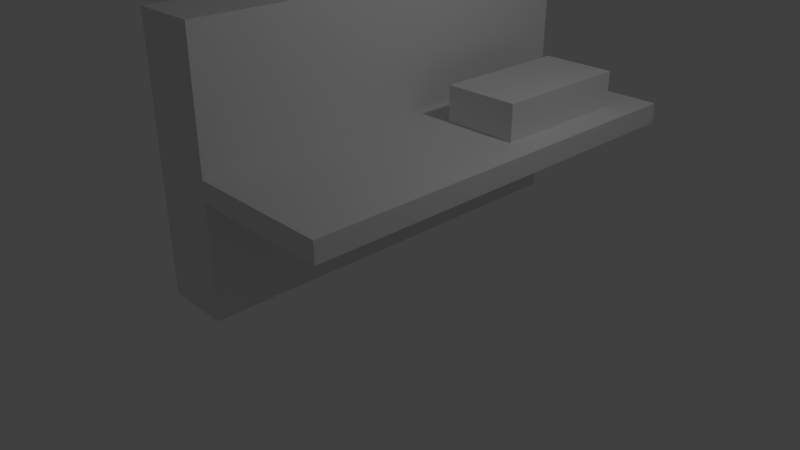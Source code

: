 # Source: table_1.blend  (saved by Blender 2.79.4; exported with 4.5.12 LTS)
import bpy
from mathutils import Matrix  # noqa: F401  (used for matrix-valued properties, if any)

bpy.ops.wm.read_factory_settings(use_empty=True)
scene = bpy.context.scene
scene.name = 'Scene'

# ---- collections
col_collection_1 = bpy.data.collections.new('Collection 1'); scene.collection.children.link(col_collection_1)

# ---- materials (node trees are filled in below, after node groups)
mat_material = bpy.data.materials.new('Material')
mat_material.alpha_threshold = 0.0
mat_material.use_transparent_shadow = False
mat_material.roughness = 0.5
mat_material.line_color = (0.0, 0.0, 0.0, 1.0)

# ---- material node trees

# ---- world
world_world = bpy.data.worlds.new('World'); scene.world = world_world
world_world.color = (0.05088, 0.05088, 0.05088)
world_world.use_sun_shadow = False
world_world.sun_shadow_jitter_overblur = 0.0
world_world.cycles.sampling_method = 'MANUAL'

# ---- cameras
cam_camera = bpy.data.cameras.new('Camera')
cam_camera.clip_end = 100.0
cam_camera.lens = 35.0
cam_camera.sensor_width = 32.0
cam_camera.sensor_height = 18.0
cam_camera.ortho_scale = 7.314
cam_camera.dof.focus_distance = 0.0
cam_camera.dof.aperture_fstop = 128.0

# ---- lights
light_lamp = bpy.data.lights.new('Lamp', 'POINT')
light_lamp.transmission_factor = 0.0
light_lamp.cutoff_distance = 30.0
light_lamp.energy = 100.0
light_lamp.shadow_buffer_clip_start = 1.001
light_lamp.shadow_soft_size = 0.1
light_lamp.shadow_maximum_resolution = 0.006
light_lamp.use_absolute_resolution = True

# ---- meshes
me_cube = bpy.data.meshes.new('Cube')
me_cube.from_pydata([(0.04418, 5.544, -0.5817), (0.04418, -0.03071, -0.5817), (-0.8058, -0.03071, -0.5817), (-0.8058, 5.544, -0.5817), (0.04418, 5.544, 2.799), (0.04418, -0.03071, 2.799), (-0.8058, -0.03071, 2.799), (-0.8058, 5.544, 2.799), (0.5569, 4.979, 1.138), (0.5569, 3.108, 1.138), (0.04464, 5.549, 0.8726), (0.04464, -0.02617, 0.8726), (1.533, 4.979, 1.138), (1.533, 3.108, 1.138), (1.886, 5.549, 0.8726), (1.886, -0.02617, 0.8726), (0.04418, 5.544, 1.138), (0.04418, -0.03071, 1.138), (1.885, 5.544, 1.138), (1.885, -0.03071, 1.138), (0.5569, 4.979, 1.603), (0.5569, 3.108, 1.603), (1.533, 4.979, 1.603), (1.533, 3.108, 1.603)], [], [(4, 7, 6, 5), (16, 4, 5, 17), (6, 7, 3, 2), (16, 18, 14, 10, 0, 3, 7, 4), (0, 10, 11, 1), (17, 5, 6, 2, 1, 11, 15, 19), (14, 18, 19, 15), (9, 13, 23, 21), (9, 8, 16, 17), (12, 13, 19, 18), (13, 9, 17, 19), (8, 12, 18, 16), (20, 21, 23, 22), (12, 8, 20, 22), (13, 12, 22, 23)])
me_cube.materials.append(mat_material)
me_cube.use_remesh_preserve_volume = False
me_cube.use_remesh_preserve_attributes = False
me_cube.use_mirror_vertex_groups = False
me_cube.update()

# ---- objects
ob_cube = bpy.data.objects.new('Cube', me_cube)
ob_lamp = bpy.data.objects.new('Lamp', light_lamp)
ob_camera = bpy.data.objects.new('Camera', cam_camera)

# ---- transforms, parenting, visibility, modifiers, constraints
ob_cube.location = (0.0, -2.273, 0.5905)
ob_cube.lock_rotations_4d = False
ob_cube.empty_display_type = 'ARROWS'
ob_cube.lineart.crease_threshold = 0.0
ob_lamp.location = (4.076, 1.005, 5.904)
ob_lamp.rotation_euler = (0.6503, 0.05522, 1.866)
ob_lamp.lock_rotations_4d = False
ob_lamp.empty_display_type = 'ARROWS'
ob_lamp.color = (0.0, 0.0, 0.0, 0.0)
ob_lamp.lineart.crease_threshold = 0.0
ob_camera.location = (7.481, -6.508, 5.344)
ob_camera.rotation_euler = (1.109, 0.0, 0.8149)
ob_camera.lock_rotations_4d = False
ob_camera.empty_display_type = 'ARROWS'
ob_camera.color = (0.0, 0.0, 0.0, 0.0)
ob_camera.display_type = 'WIRE'
ob_camera.lineart.crease_threshold = 0.0

# ---- collection membership
col_collection_1.objects.link(ob_cube)
col_collection_1.objects.link(ob_lamp)
col_collection_1.objects.link(ob_camera)

# ---- scene / render settings (as saved in the file)
scene.camera = ob_camera
scene.frame_start = 1; scene.frame_end = 250; scene.frame_set(1)
scene.render.engine = 'BLENDER_EEVEE_NEXT'
scene.render.resolution_percentage = 50
scene.render.dither_intensity = 0.0
scene.cycles.use_denoising = False
scene.cycles.samples = 128
scene.cycles.sampling_pattern = 'TABULATED_SOBOL'
scene.cycles.use_adaptive_sampling = False
scene.cycles.use_light_tree = False
scene.view_settings.view_transform = 'Standard'
bpy.context.view_layer.update()
